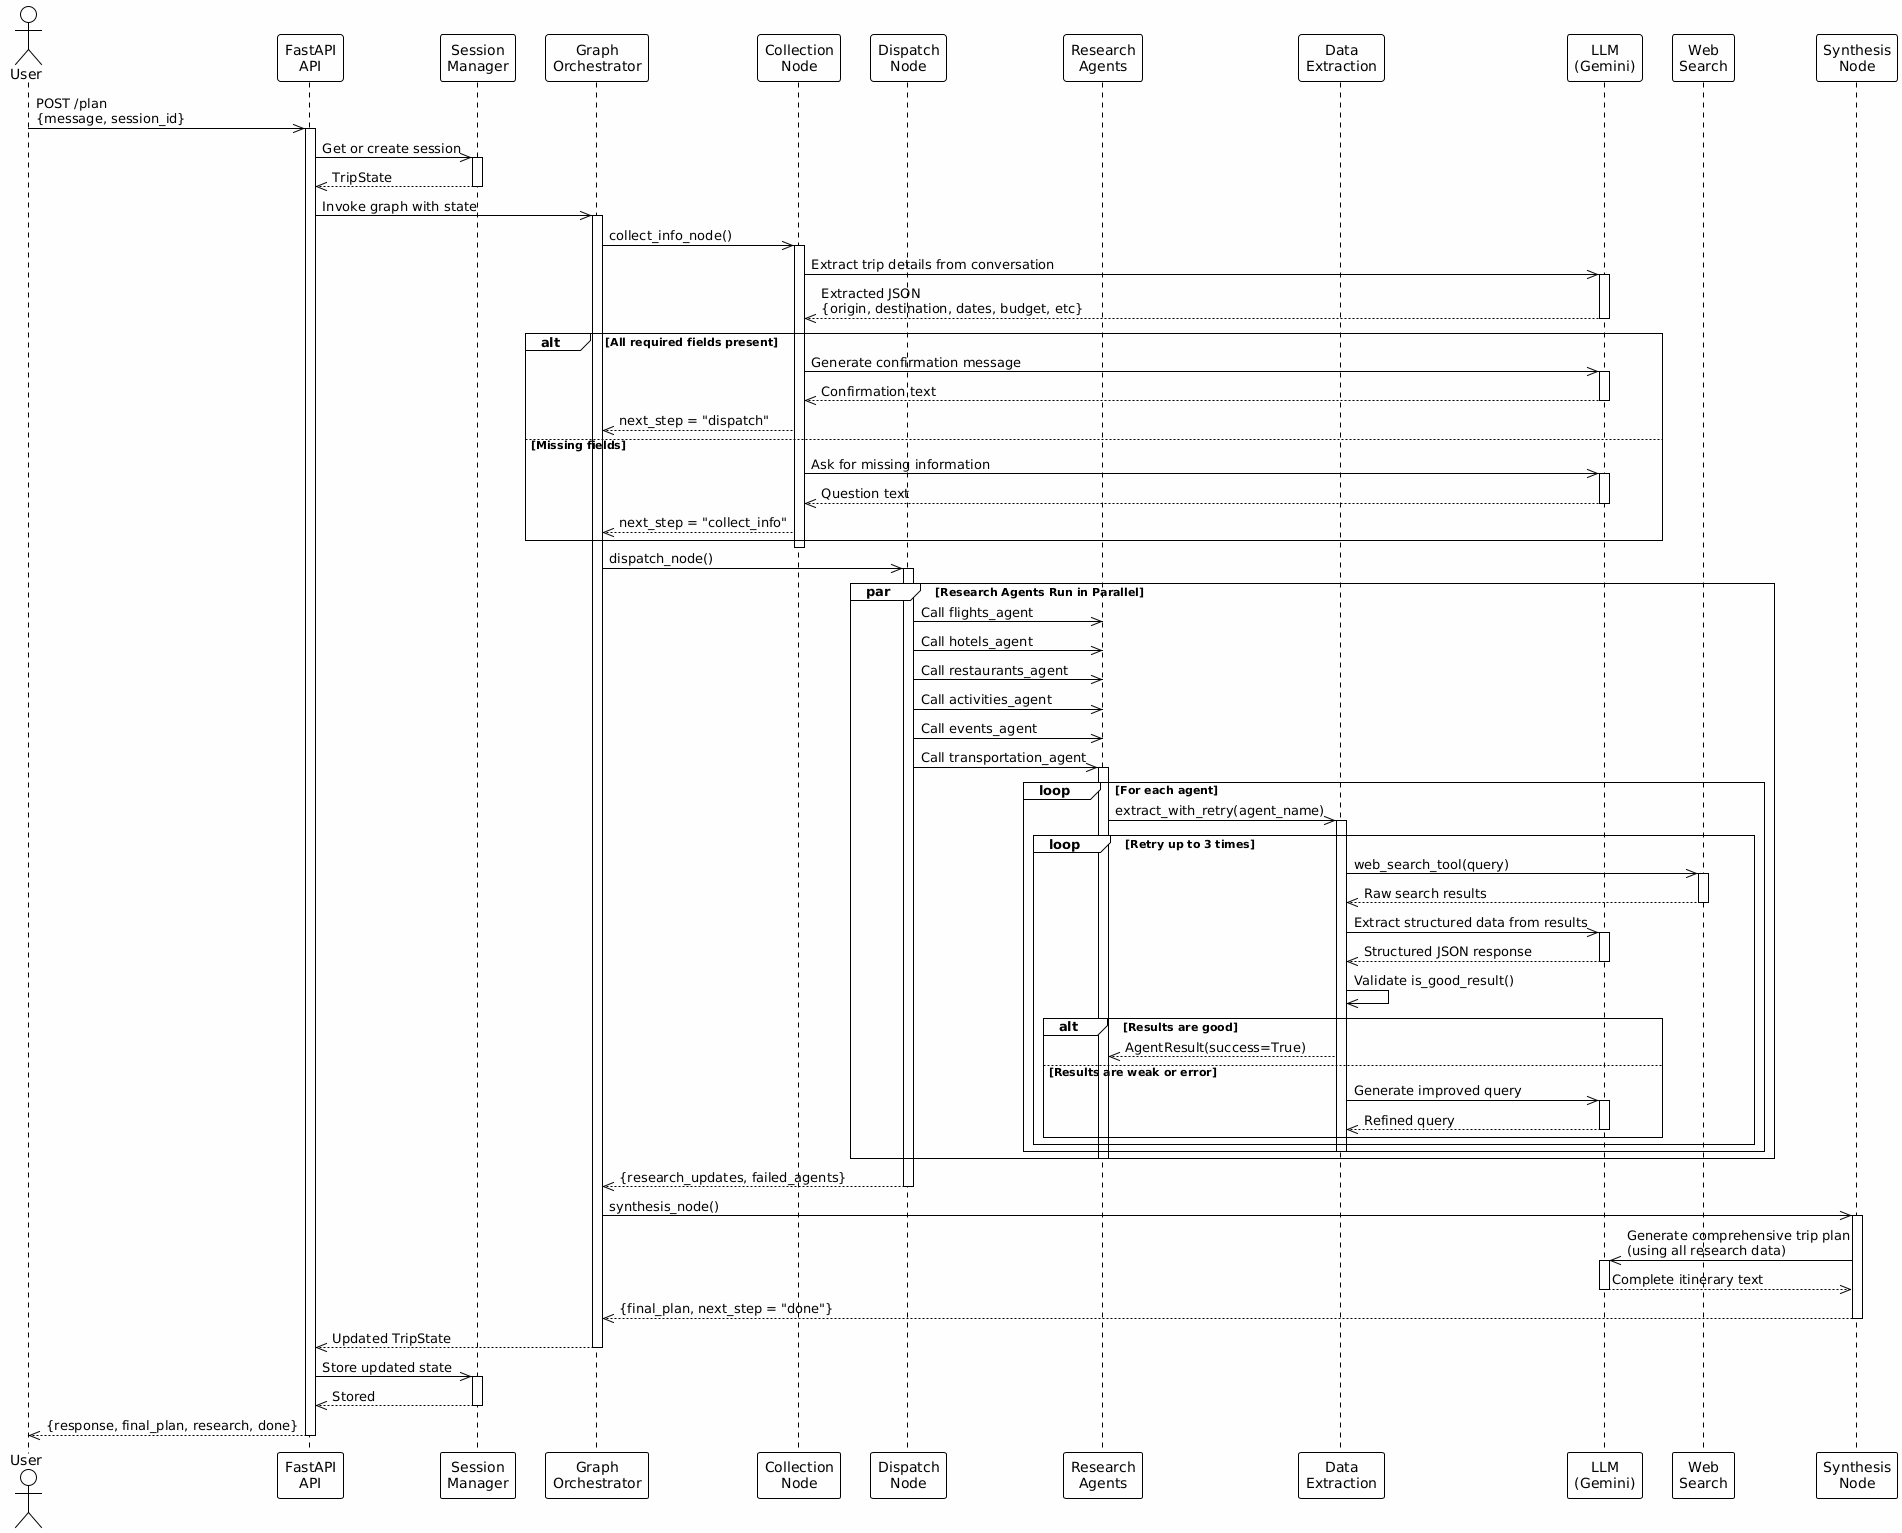

The diagram above was rendered by PlantUML. Its source (embedded in the PNG):
@startuml
!theme plain
skinparam backgroundColor #FEFEFE
actor User
participant "FastAPI\nAPI" as API
participant "Session\nManager" as Session
participant "Graph\nOrchestrator" as Graph
participant "Collection\nNode" as Collect
participant "Dispatch\nNode" as Dispatch
participant "Research\nAgents" as Agents
participant "Data\nExtraction" as Extract
participant "LLM\n(Gemini)" as LLM
participant "Web\nSearch" as Search
participant "Synthesis\nNode" as Synthesis

User ->> API: POST /plan\n{message, session_id}
activate API

API ->> Session: Get or create session
activate Session
Session -->> API: TripState
deactivate Session

API ->> Graph: Invoke graph with state
activate Graph

Graph ->> Collect: collect_info_node()
activate Collect

Collect ->> LLM: Extract trip details from conversation
activate LLM
LLM -->> Collect: Extracted JSON\n{origin, destination, dates, budget, etc}
deactivate LLM

alt All required fields present
    Collect ->> LLM: Generate confirmation message
    activate LLM
    LLM -->> Collect: Confirmation text
    deactivate LLM
    Collect -->> Graph: next_step = "dispatch"
else Missing fields
    Collect ->> LLM: Ask for missing information
    activate LLM
    LLM -->> Collect: Question text
    deactivate LLM
    Collect -->> Graph: next_step = "collect_info"
end
deactivate Collect

Graph ->> Dispatch: dispatch_node()
activate Dispatch

par Research Agents Run in Parallel
    Dispatch ->> Agents: Call flights_agent
    Dispatch ->> Agents: Call hotels_agent
    Dispatch ->> Agents: Call restaurants_agent
    Dispatch ->> Agents: Call activities_agent
    Dispatch ->> Agents: Call events_agent
    Dispatch ->> Agents: Call transportation_agent
    
    activate Agents
    loop For each agent
        Agents ->> Extract: extract_with_retry(agent_name)
        activate Extract
        
        loop Retry up to 3 times
            Extract ->> Search: web_search_tool(query)
            activate Search
            Search -->> Extract: Raw search results
            deactivate Search
            
            Extract ->> LLM: Extract structured data from results
            activate LLM
            LLM -->> Extract: Structured JSON response
            deactivate LLM
            
            Extract ->> Extract: Validate is_good_result()
            
            alt Results are good
                Extract -->> Agents: AgentResult(success=True)
            else Results are weak or error
                Extract ->> LLM: Generate improved query
                activate LLM
                LLM -->> Extract: Refined query
                deactivate LLM
            end
        end
        deactivate Extract
    end
    deactivate Agents
end

Dispatch -->> Graph: {research_updates, failed_agents}
deactivate Dispatch

Graph ->> Synthesis: synthesis_node()
activate Synthesis

Synthesis ->> LLM: Generate comprehensive trip plan\n(using all research data)
activate LLM
LLM -->> Synthesis: Complete itinerary text
deactivate LLM

Synthesis -->> Graph: {final_plan, next_step = "done"}
deactivate Synthesis

Graph -->> API: Updated TripState
deactivate Graph

API ->> Session: Store updated state
activate Session
Session -->> API: Stored
deactivate Session

API -->> User: {response, final_plan, research, done}
deactivate API
@enduml